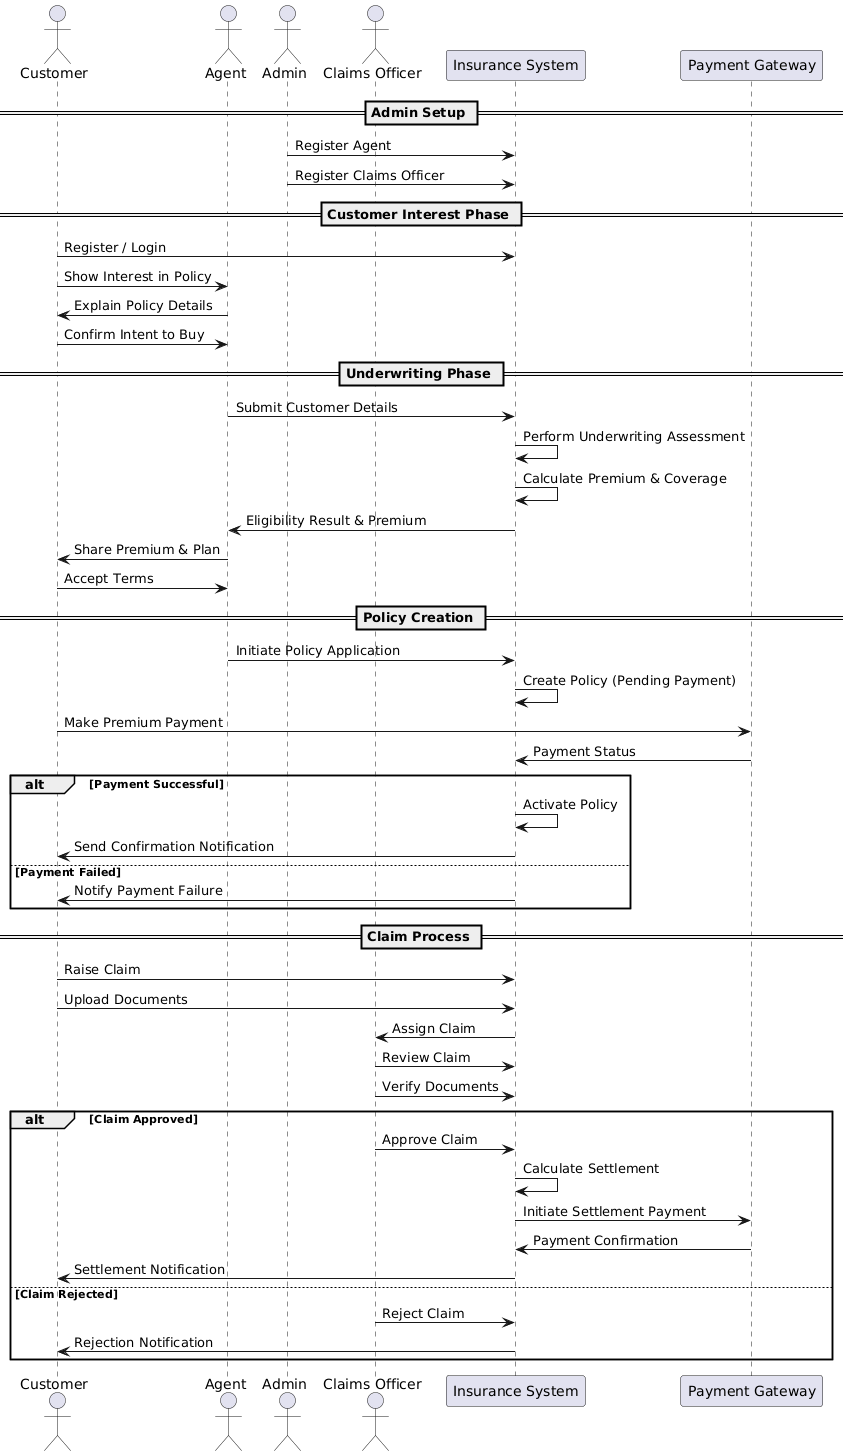

The diagram above was rendered by PlantUML. Its source (embedded in the PNG):
@startuml
actor Customer
actor Agent
actor Admin
actor "Claims Officer" as Officer

participant "Insurance System" as System
participant "Payment Gateway" as PG

== Admin Setup ==

Admin -> System : Register Agent
Admin -> System : Register Claims Officer

== Customer Interest Phase ==

Customer -> System : Register / Login
Customer -> Agent : Show Interest in Policy

Agent -> Customer : Explain Policy Details

Customer -> Agent : Confirm Intent to Buy

== Underwriting Phase ==

Agent -> System : Submit Customer Details
System -> System : Perform Underwriting Assessment
System -> System : Calculate Premium & Coverage

System -> Agent : Eligibility Result & Premium
Agent -> Customer : Share Premium & Plan

Customer -> Agent : Accept Terms

== Policy Creation ==

Agent -> System : Initiate Policy Application
System -> System : Create Policy (Pending Payment)

Customer -> PG : Make Premium Payment
PG -> System : Payment Status

alt Payment Successful
    System -> System : Activate Policy
    System -> Customer : Send Confirmation Notification
else Payment Failed
    System -> Customer : Notify Payment Failure
end

== Claim Process ==

Customer -> System : Raise Claim
Customer -> System : Upload Documents

System -> Officer : Assign Claim

Officer -> System : Review Claim
Officer -> System : Verify Documents

alt Claim Approved
    Officer -> System : Approve Claim
    System -> System : Calculate Settlement
    System -> PG : Initiate Settlement Payment
    PG -> System : Payment Confirmation
    System -> Customer : Settlement Notification
else Claim Rejected
    Officer -> System : Reject Claim
    System -> Customer : Rejection Notification
end
@enduml